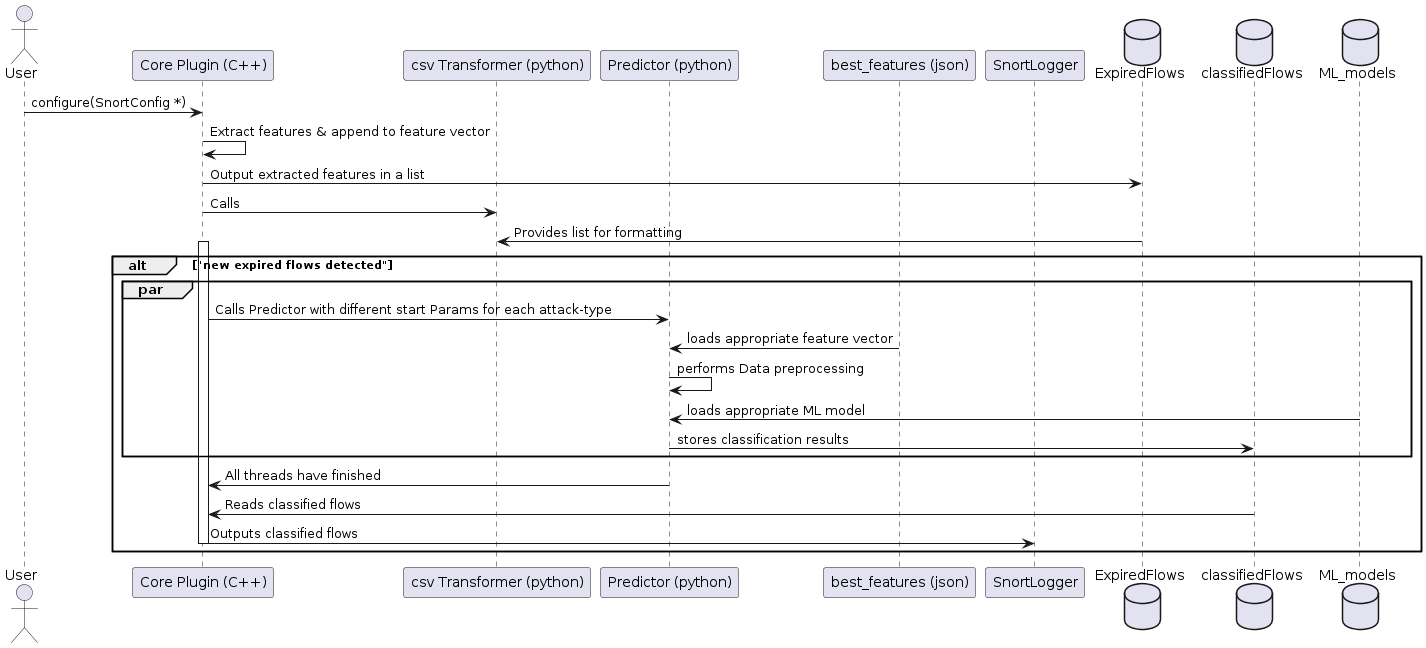

The diagram above was rendered by PlantUML. Its source (embedded in the PNG):
@startuml
actor User

participant "Core Plugin (C++)"
participant "csv Transformer (python)"
participant "Predictor (python)"
participant "best_features (json)"
participant SnortLogger

database ExpiredFlows
database classifiedFlows
database ML_models
User -> "Core Plugin (C++)" : configure(SnortConfig *)
"Core Plugin (C++)" -> "Core Plugin (C++)" : Extract features & append to feature vector
"Core Plugin (C++)" -> ExpiredFlows : Output extracted features in a list

"Core Plugin (C++)" -> "csv Transformer (python)" : Calls 
ExpiredFlows -> "csv Transformer (python)" : Provides list for formatting
activate "Core Plugin (C++)"

alt "new expired flows detected"
par
  "Core Plugin (C++)" -> "Predictor (python)" : Calls Predictor with different start Params for each attack-type
  "Predictor (python)" <- "best_features (json)" : loads appropriate feature vector
  "Predictor (python)"-> "Predictor (python)" : performs Data preprocessing
  ML_models-> "Predictor (python)" : loads appropriate ML model
  "Predictor (python)"-> classifiedFlows : stores classification results
end
"Predictor (python)" ->  "Core Plugin (C++)" : All threads have finished
  "Core Plugin (C++)" <- classifiedFlows : Reads classified flows
  "Core Plugin (C++)" -> SnortLogger : Outputs classified flows
deactivate "Core Plugin (C++)"
end
@enduml